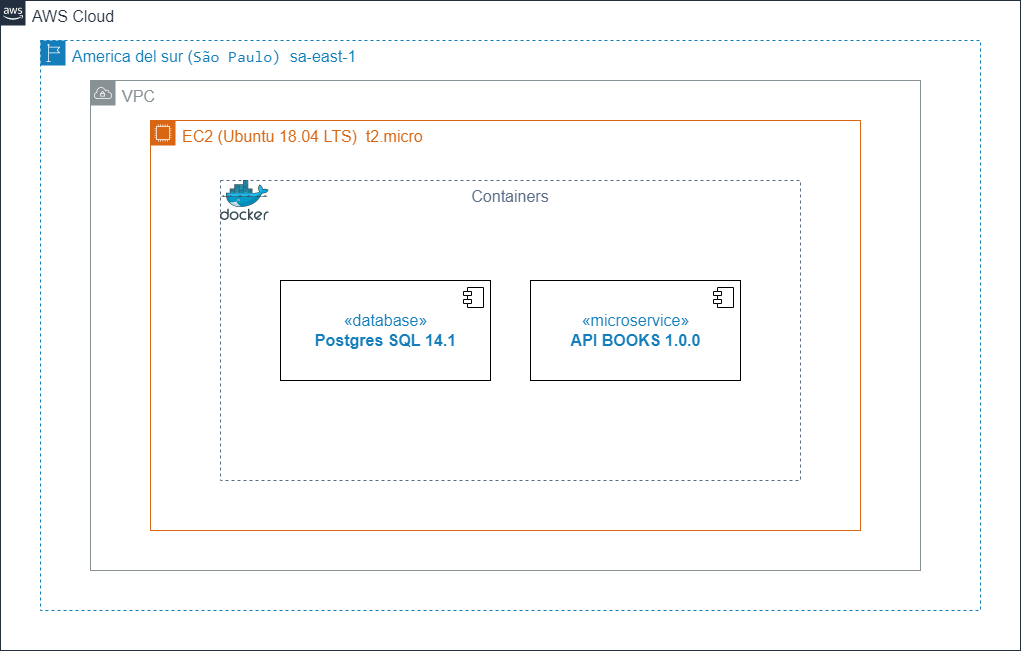

The diagram above was exported from draw.io. Its source (the exported page's mxGraphModel, read from the mxfile embedded in the PNG):
<mxGraphModel dx="1157" dy="737" grid="1" gridSize="10" guides="1" tooltips="1" connect="1" arrows="1" fold="1" page="1" pageScale="1" pageWidth="1169" pageHeight="827" math="0" shadow="0">
  <root>
    <mxCell id="0" />
    <mxCell id="1" parent="0" />
    <mxCell id="RBor0oZ8O4gx0eam70_z-1" value="&lt;font style=&quot;font-size: 16px&quot;&gt;VPC&lt;/font&gt;" style="sketch=0;outlineConnect=0;gradientColor=none;html=1;whiteSpace=wrap;fontSize=12;fontStyle=0;shape=mxgraph.aws4.group;grIcon=mxgraph.aws4.group_vpc;strokeColor=#879196;fillColor=none;verticalAlign=top;align=left;spacingLeft=30;fontColor=#879196;dashed=0;" vertex="1" parent="1">
      <mxGeometry x="210" y="200" width="830" height="490" as="geometry" />
    </mxCell>
    <mxCell id="RBor0oZ8O4gx0eam70_z-5" value="&lt;font style=&quot;font-size: 16px&quot;&gt;AWS Cloud&lt;/font&gt;" style="points=[[0,0],[0.25,0],[0.5,0],[0.75,0],[1,0],[1,0.25],[1,0.5],[1,0.75],[1,1],[0.75,1],[0.5,1],[0.25,1],[0,1],[0,0.75],[0,0.5],[0,0.25]];outlineConnect=0;gradientColor=none;html=1;whiteSpace=wrap;fontSize=12;fontStyle=0;container=1;pointerEvents=0;collapsible=0;recursiveResize=0;shape=mxgraph.aws4.group;grIcon=mxgraph.aws4.group_aws_cloud_alt;strokeColor=#232F3E;fillColor=none;verticalAlign=top;align=left;spacingLeft=30;fontColor=#232F3E;dashed=0;" vertex="1" parent="1">
      <mxGeometry x="120" y="120" width="1020" height="650" as="geometry" />
    </mxCell>
    <mxCell id="RBor0oZ8O4gx0eam70_z-6" value="&lt;font style=&quot;font-size: 16px&quot;&gt;America del sur (&lt;span style=&quot;font-family: &amp;#34;consolas&amp;#34; , &amp;#34;lucida console&amp;#34; , &amp;#34;courier new&amp;#34; , monospace&quot;&gt;São Paulo)&lt;/span&gt;&lt;span style=&quot;color: rgb(32 , 33 , 36) ; font-family: &amp;#34;consolas&amp;#34; , &amp;#34;lucida console&amp;#34; , &amp;#34;courier new&amp;#34; , monospace&quot;&gt;&amp;nbsp;&lt;/span&gt;sa-east-1&lt;/font&gt;" style="points=[[0,0],[0.25,0],[0.5,0],[0.75,0],[1,0],[1,0.25],[1,0.5],[1,0.75],[1,1],[0.75,1],[0.5,1],[0.25,1],[0,1],[0,0.75],[0,0.5],[0,0.25]];outlineConnect=0;gradientColor=none;html=1;whiteSpace=wrap;fontSize=12;fontStyle=0;container=1;pointerEvents=0;collapsible=0;recursiveResize=0;shape=mxgraph.aws4.group;grIcon=mxgraph.aws4.group_region;strokeColor=#147EBA;fillColor=none;verticalAlign=top;align=left;spacingLeft=30;fontColor=#147EBA;dashed=1;" vertex="1" parent="1">
      <mxGeometry x="160" y="160" width="940" height="570" as="geometry" />
    </mxCell>
    <mxCell id="RBor0oZ8O4gx0eam70_z-2" value="&lt;font style=&quot;font-size: 16px&quot;&gt;EC2 (Ubuntu 18.04 LTS)&amp;nbsp; t2.micro&lt;/font&gt;" style="points=[[0,0],[0.25,0],[0.5,0],[0.75,0],[1,0],[1,0.25],[1,0.5],[1,0.75],[1,1],[0.75,1],[0.5,1],[0.25,1],[0,1],[0,0.75],[0,0.5],[0,0.25]];outlineConnect=0;gradientColor=none;html=1;whiteSpace=wrap;fontSize=12;fontStyle=0;container=1;pointerEvents=0;collapsible=0;recursiveResize=0;shape=mxgraph.aws4.group;grIcon=mxgraph.aws4.group_ec2_instance_contents;strokeColor=#D86613;fillColor=none;verticalAlign=top;align=left;spacingLeft=30;fontColor=#D86613;dashed=0;" vertex="1" parent="RBor0oZ8O4gx0eam70_z-6">
      <mxGeometry x="110" y="80" width="710" height="410" as="geometry" />
    </mxCell>
    <mxCell id="RBor0oZ8O4gx0eam70_z-7" value="Containers" style="fillColor=none;strokeColor=#5A6C86;dashed=1;verticalAlign=top;fontStyle=0;fontColor=#5A6C86;fontSize=16;" vertex="1" parent="1">
      <mxGeometry x="340" y="300" width="580" height="300" as="geometry" />
    </mxCell>
    <mxCell id="RBor0oZ8O4gx0eam70_z-8" value="" style="sketch=0;aspect=fixed;html=1;points=[];align=center;image;fontSize=12;image=img/lib/mscae/Docker.svg;fontColor=#147EBA;" vertex="1" parent="1">
      <mxGeometry x="340" y="300" width="48.78" height="40" as="geometry" />
    </mxCell>
    <mxCell id="RBor0oZ8O4gx0eam70_z-9" value="«database»&lt;br&gt;&lt;b&gt;Postgres SQL 14.1&lt;/b&gt;" style="html=1;dropTarget=0;fontSize=16;fontColor=#147EBA;" vertex="1" parent="1">
      <mxGeometry x="400" y="400" width="210" height="100" as="geometry" />
    </mxCell>
    <mxCell id="RBor0oZ8O4gx0eam70_z-10" value="" style="shape=module;jettyWidth=8;jettyHeight=4;fontSize=16;fontColor=#147EBA;" vertex="1" parent="RBor0oZ8O4gx0eam70_z-9">
      <mxGeometry x="1" width="20" height="20" relative="1" as="geometry">
        <mxPoint x="-27" y="7" as="offset" />
      </mxGeometry>
    </mxCell>
    <mxCell id="RBor0oZ8O4gx0eam70_z-11" value="«microservice»&lt;br&gt;&lt;b&gt;API BOOKS 1.0.0&lt;/b&gt;" style="html=1;dropTarget=0;fontSize=16;fontColor=#147EBA;" vertex="1" parent="1">
      <mxGeometry x="650" y="400" width="210" height="100" as="geometry" />
    </mxCell>
    <mxCell id="RBor0oZ8O4gx0eam70_z-12" value="" style="shape=module;jettyWidth=8;jettyHeight=4;fontSize=16;fontColor=#147EBA;" vertex="1" parent="RBor0oZ8O4gx0eam70_z-11">
      <mxGeometry x="1" width="20" height="20" relative="1" as="geometry">
        <mxPoint x="-27" y="7" as="offset" />
      </mxGeometry>
    </mxCell>
  </root>
</mxGraphModel>